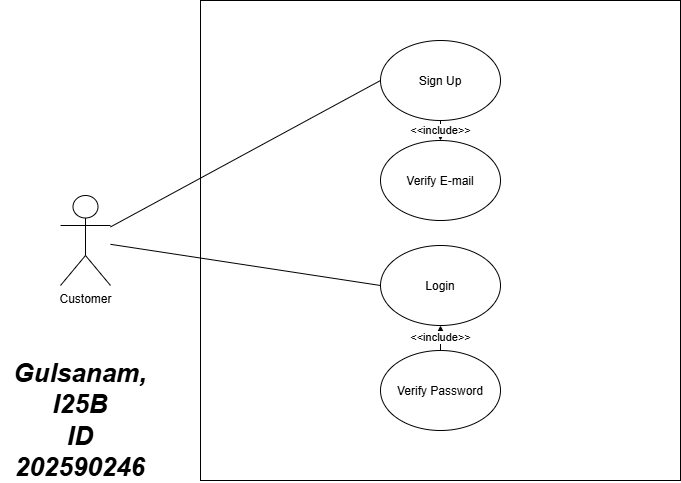

The diagram above was exported from draw.io. Its source (the exported page's mxGraphModel, read from the mxfile embedded in the PNG):
<mxGraphModel dx="1406" dy="788" grid="1" gridSize="10" guides="1" tooltips="1" connect="1" arrows="1" fold="1" page="1" pageScale="1" pageWidth="827" pageHeight="1169" math="0" shadow="0">
  <root>
    <mxCell id="0" />
    <mxCell id="1" parent="0" />
    <mxCell id="IwFoO_h73ABvY2sfqX9c-2" parent="1" style="whiteSpace=wrap;html=1;aspect=fixed;" value="" vertex="1">
      <mxGeometry height="480" width="480" x="240" y="120" as="geometry" />
    </mxCell>
    <mxCell id="IwFoO_h73ABvY2sfqX9c-3" parent="1" style="shape=umlActor;verticalLabelPosition=bottom;verticalAlign=top;html=1;outlineConnect=0;" value="Customer" vertex="1">
      <mxGeometry height="90" width="50" x="100" y="315" as="geometry" />
    </mxCell>
    <mxCell id="IwFoO_h73ABvY2sfqX9c-10" edge="1" parent="1" source="IwFoO_h73ABvY2sfqX9c-4" style="edgeStyle=orthogonalEdgeStyle;rounded=0;orthogonalLoop=1;jettySize=auto;html=1;exitX=0.5;exitY=1;exitDx=0;exitDy=0;entryX=0.5;entryY=0;entryDx=0;entryDy=0;" target="IwFoO_h73ABvY2sfqX9c-6" value="&amp;lt;&amp;lt;include&amp;gt;&amp;gt;">
      <mxGeometry relative="1" as="geometry" />
    </mxCell>
    <mxCell id="IwFoO_h73ABvY2sfqX9c-4" parent="1" style="ellipse;whiteSpace=wrap;html=1;shapeInside=1;" value="&lt;div&gt;Sign Up&lt;/div&gt;" vertex="1">
      <mxGeometry height="80" width="120" x="420" y="160" as="geometry" />
    </mxCell>
    <mxCell id="IwFoO_h73ABvY2sfqX9c-15" edge="1" parent="1" source="IwFoO_h73ABvY2sfqX9c-5" style="edgeStyle=orthogonalEdgeStyle;rounded=0;orthogonalLoop=1;jettySize=auto;html=1;exitX=0.5;exitY=0;exitDx=0;exitDy=0;entryX=0.5;entryY=1;entryDx=0;entryDy=0;" target="IwFoO_h73ABvY2sfqX9c-7" value="&amp;lt;&amp;lt;include&amp;gt;&amp;gt;">
      <mxGeometry relative="1" as="geometry" />
    </mxCell>
    <mxCell id="IwFoO_h73ABvY2sfqX9c-5" parent="1" style="ellipse;whiteSpace=wrap;html=1;shapeInside=1;" value="Verify Password" vertex="1">
      <mxGeometry height="80" width="120" x="420" y="470" as="geometry" />
    </mxCell>
    <mxCell id="IwFoO_h73ABvY2sfqX9c-6" parent="1" style="ellipse;whiteSpace=wrap;html=1;shapeInside=1;" value="Verify E-mail" vertex="1">
      <mxGeometry height="80" width="120" x="420" y="260" as="geometry" />
    </mxCell>
    <mxCell id="IwFoO_h73ABvY2sfqX9c-7" parent="1" style="ellipse;whiteSpace=wrap;html=1;shapeInside=1;" value="Login" vertex="1">
      <mxGeometry height="80" width="120" x="420" y="365" as="geometry" />
    </mxCell>
    <mxCell id="IwFoO_h73ABvY2sfqX9c-8" edge="1" parent="1" source="IwFoO_h73ABvY2sfqX9c-3" style="endArrow=none;html=1;rounded=0;entryX=0;entryY=0.5;entryDx=0;entryDy=0;" target="IwFoO_h73ABvY2sfqX9c-4" value="">
      <mxGeometry height="50" relative="1" width="50" as="geometry">
        <mxPoint x="390" y="430" as="sourcePoint" />
        <mxPoint x="440" y="380" as="targetPoint" />
      </mxGeometry>
    </mxCell>
    <mxCell id="IwFoO_h73ABvY2sfqX9c-9" edge="1" parent="1" source="IwFoO_h73ABvY2sfqX9c-3" style="endArrow=none;html=1;rounded=0;entryX=0;entryY=0.5;entryDx=0;entryDy=0;" target="IwFoO_h73ABvY2sfqX9c-7" value="">
      <mxGeometry height="50" relative="1" width="50" as="geometry">
        <mxPoint x="390" y="430" as="sourcePoint" />
        <mxPoint x="440" y="380" as="targetPoint" />
      </mxGeometry>
    </mxCell>
    <mxCell id="JN_p2JB6Ruco72xCy50_-2" parent="1" style="text;html=1;whiteSpace=wrap;strokeColor=none;fillColor=none;align=center;verticalAlign=middle;rounded=0;fontStyle=3;fontSize=26;" value="Gulsanam, I25B&lt;div&gt;ID 202590246&lt;/div&gt;" vertex="1">
      <mxGeometry height="120" width="160" x="40" y="480" as="geometry" />
    </mxCell>
  </root>
</mxGraphModel>